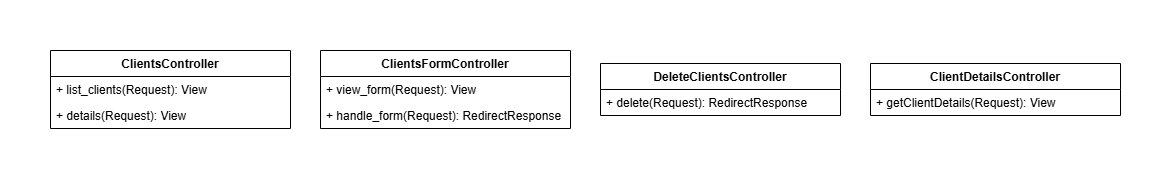

The diagram above was exported from draw.io. Its source (the exported page's mxGraphModel, read from the mxfile embedded in the PNG):
<mxGraphModel dx="1887" dy="953" grid="1" gridSize="10" guides="1" tooltips="1" connect="1" arrows="1" fold="1" page="1" pageScale="1" pageWidth="850" pageHeight="1100" math="0" shadow="0">
  <root>
    <mxCell id="0" />
    <mxCell id="1" parent="0" />
    <mxCell id="leaAc1cSQw1A-UC8O5um-86" value="ClientsController" style="swimlane;fontStyle=1;align=center;verticalAlign=top;childLayout=stackLayout;horizontal=1;startSize=26;horizontalStack=0;resizeParent=1;resizeParentMax=0;resizeLast=0;collapsible=1;marginBottom=0;whiteSpace=wrap;html=1;" vertex="1" parent="1">
      <mxGeometry x="130" y="800" width="240" height="78" as="geometry" />
    </mxCell>
    <mxCell id="leaAc1cSQw1A-UC8O5um-87" value="+ list_clients(Request): View" style="text;strokeColor=none;fillColor=none;align=left;verticalAlign=top;spacingLeft=4;spacingRight=4;overflow=hidden;rotatable=0;points=[[0,0.5],[1,0.5]];portConstraint=eastwest;whiteSpace=wrap;html=1;" vertex="1" parent="leaAc1cSQw1A-UC8O5um-86">
      <mxGeometry y="26" width="240" height="26" as="geometry" />
    </mxCell>
    <mxCell id="leaAc1cSQw1A-UC8O5um-88" value="+ details(Request): View" style="text;strokeColor=none;fillColor=none;align=left;verticalAlign=top;spacingLeft=4;spacingRight=4;overflow=hidden;rotatable=0;points=[[0,0.5],[1,0.5]];portConstraint=eastwest;whiteSpace=wrap;html=1;" vertex="1" parent="leaAc1cSQw1A-UC8O5um-86">
      <mxGeometry y="52" width="240" height="26" as="geometry" />
    </mxCell>
    <mxCell id="leaAc1cSQw1A-UC8O5um-92" value="ClientsFormController" style="swimlane;fontStyle=1;align=center;verticalAlign=top;childLayout=stackLayout;horizontal=1;startSize=26;horizontalStack=0;resizeParent=1;resizeParentMax=0;resizeLast=0;collapsible=1;marginBottom=0;whiteSpace=wrap;html=1;" vertex="1" parent="1">
      <mxGeometry x="400" y="800" width="250" height="78" as="geometry" />
    </mxCell>
    <mxCell id="leaAc1cSQw1A-UC8O5um-93" value="+ view_form(Request): View" style="text;strokeColor=none;fillColor=none;align=left;verticalAlign=top;spacingLeft=4;spacingRight=4;overflow=hidden;rotatable=0;points=[[0,0.5],[1,0.5]];portConstraint=eastwest;whiteSpace=wrap;html=1;" vertex="1" parent="leaAc1cSQw1A-UC8O5um-92">
      <mxGeometry y="26" width="250" height="26" as="geometry" />
    </mxCell>
    <mxCell id="leaAc1cSQw1A-UC8O5um-94" value="+ handle_form(Request): RedirectResponse" style="text;strokeColor=none;fillColor=none;align=left;verticalAlign=top;spacingLeft=4;spacingRight=4;overflow=hidden;rotatable=0;points=[[0,0.5],[1,0.5]];portConstraint=eastwest;whiteSpace=wrap;html=1;" vertex="1" parent="leaAc1cSQw1A-UC8O5um-92">
      <mxGeometry y="52" width="250" height="26" as="geometry" />
    </mxCell>
    <mxCell id="leaAc1cSQw1A-UC8O5um-96" value="DeleteClientsController" style="swimlane;fontStyle=1;align=center;verticalAlign=top;childLayout=stackLayout;horizontal=1;startSize=26;horizontalStack=0;resizeParent=1;resizeParentMax=0;resizeLast=0;collapsible=1;marginBottom=0;whiteSpace=wrap;html=1;" vertex="1" parent="1">
      <mxGeometry x="680" y="813" width="240" height="52" as="geometry" />
    </mxCell>
    <mxCell id="leaAc1cSQw1A-UC8O5um-97" value="+ delete(Request): RedirectResponse" style="text;strokeColor=none;fillColor=none;align=left;verticalAlign=top;spacingLeft=4;spacingRight=4;overflow=hidden;rotatable=0;points=[[0,0.5],[1,0.5]];portConstraint=eastwest;whiteSpace=wrap;html=1;" vertex="1" parent="leaAc1cSQw1A-UC8O5um-96">
      <mxGeometry y="26" width="240" height="26" as="geometry" />
    </mxCell>
    <mxCell id="leaAc1cSQw1A-UC8O5um-181" value="ClientDetailsController" style="swimlane;fontStyle=1;align=center;verticalAlign=top;childLayout=stackLayout;horizontal=1;startSize=26;horizontalStack=0;resizeParent=1;resizeParentMax=0;resizeLast=0;collapsible=1;marginBottom=0;whiteSpace=wrap;html=1;" vertex="1" parent="1">
      <mxGeometry x="950" y="813" width="250" height="52" as="geometry" />
    </mxCell>
    <mxCell id="leaAc1cSQw1A-UC8O5um-182" value="+ getClientDetails(Request): View" style="text;strokeColor=none;fillColor=none;align=left;verticalAlign=top;spacingLeft=4;spacingRight=4;overflow=hidden;rotatable=0;points=[[0,0.5],[1,0.5]];portConstraint=eastwest;whiteSpace=wrap;html=1;" vertex="1" parent="leaAc1cSQw1A-UC8O5um-181">
      <mxGeometry y="26" width="250" height="26" as="geometry" />
    </mxCell>
  </root>
</mxGraphModel>